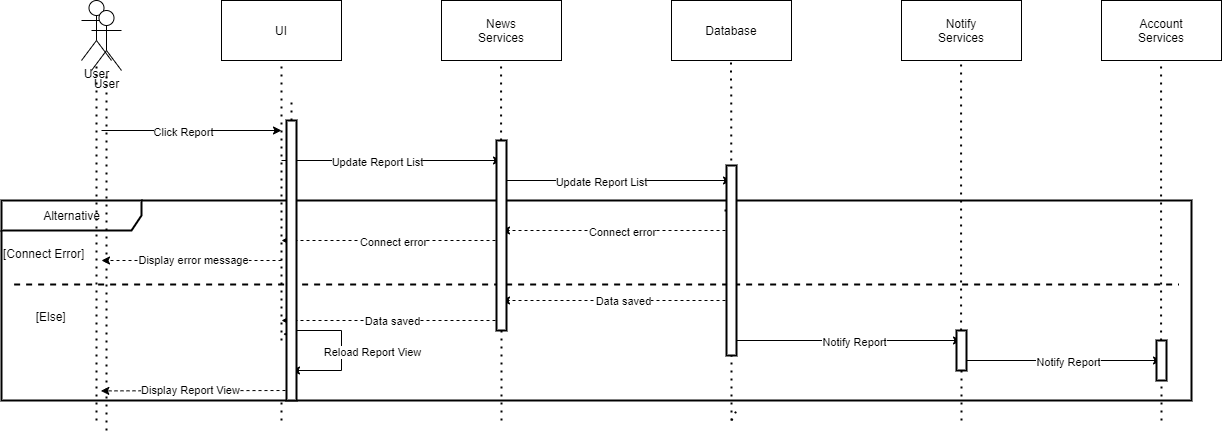

The diagram above was exported from draw.io. Its source (the exported page's mxGraphModel, read from the mxfile embedded in the PNG):
<mxGraphModel dx="2076" dy="1378" grid="1" gridSize="10" guides="1" tooltips="1" connect="1" arrows="1" fold="1" page="1" pageScale="1" pageWidth="850" pageHeight="1100" math="0" shadow="0">
  <root>
    <mxCell id="-o_fzKTvcEWeXXZvRpSY-0" />
    <mxCell id="-o_fzKTvcEWeXXZvRpSY-1" parent="-o_fzKTvcEWeXXZvRpSY-0" />
    <mxCell id="2JDY0CmYsY2tPbjuSe06-47" value="Alternative" style="shape=umlFrame;tabWidth=110;tabHeight=30;tabPosition=left;html=1;boundedLbl=1;labelInHeader=1;width=140;height=30;strokeWidth=2;" vertex="1" parent="-o_fzKTvcEWeXXZvRpSY-1">
      <mxGeometry x="30" y="280" width="1190" height="200" as="geometry" />
    </mxCell>
    <mxCell id="2JDY0CmYsY2tPbjuSe06-49" value="[Else]" style="line;strokeWidth=2;dashed=1;labelPosition=center;verticalLabelPosition=bottom;align=left;verticalAlign=top;spacingLeft=20;spacingTop=15;" vertex="1" parent="2JDY0CmYsY2tPbjuSe06-47">
      <mxGeometry x="12.629999999999999" y="80" width="1164.74" height="8" as="geometry" />
    </mxCell>
    <mxCell id="2JDY0CmYsY2tPbjuSe06-50" value="" style="endArrow=classic;html=1;rounded=0;dashed=1;entryX=0.931;entryY=0.963;entryDx=0;entryDy=0;entryPerimeter=0;" edge="1" parent="2JDY0CmYsY2tPbjuSe06-47">
      <mxGeometry width="50" height="50" relative="1" as="geometry">
        <mxPoint x="290" y="190" as="sourcePoint" />
        <mxPoint x="99.31000000000017" y="190.3900000000001" as="targetPoint" />
      </mxGeometry>
    </mxCell>
    <mxCell id="2JDY0CmYsY2tPbjuSe06-51" value="Display Report View" style="edgeLabel;html=1;align=center;verticalAlign=middle;resizable=0;points=[];" vertex="1" connectable="0" parent="2JDY0CmYsY2tPbjuSe06-50">
      <mxGeometry x="0.0831" y="-1" relative="1" as="geometry">
        <mxPoint x="2" as="offset" />
      </mxGeometry>
    </mxCell>
    <mxCell id="2JDY0CmYsY2tPbjuSe06-52" value="" style="endArrow=classic;html=1;rounded=0;edgeStyle=orthogonalEdgeStyle;" edge="1" parent="2JDY0CmYsY2tPbjuSe06-47">
      <mxGeometry width="50" height="50" relative="1" as="geometry">
        <mxPoint x="290" y="130" as="sourcePoint" />
        <mxPoint x="290" y="170" as="targetPoint" />
        <Array as="points">
          <mxPoint x="340" y="130" />
          <mxPoint x="340" y="170" />
          <mxPoint x="290" y="170" />
        </Array>
      </mxGeometry>
    </mxCell>
    <mxCell id="2JDY0CmYsY2tPbjuSe06-53" value="Reload Report View" style="edgeLabel;html=1;align=center;verticalAlign=middle;resizable=0;points=[];" vertex="1" connectable="0" parent="2JDY0CmYsY2tPbjuSe06-52">
      <mxGeometry x="-0.0909" y="1" relative="1" as="geometry">
        <mxPoint x="29" y="7" as="offset" />
      </mxGeometry>
    </mxCell>
    <mxCell id="2JDY0CmYsY2tPbjuSe06-0" value="UI" style="rounded=0;whiteSpace=wrap;html=1;" vertex="1" parent="-o_fzKTvcEWeXXZvRpSY-1">
      <mxGeometry x="250" y="80" width="120" height="60" as="geometry" />
    </mxCell>
    <mxCell id="2JDY0CmYsY2tPbjuSe06-1" value="News&lt;br&gt;Services" style="rounded=0;whiteSpace=wrap;html=1;" vertex="1" parent="-o_fzKTvcEWeXXZvRpSY-1">
      <mxGeometry x="470" y="80" width="120" height="60" as="geometry" />
    </mxCell>
    <mxCell id="2JDY0CmYsY2tPbjuSe06-2" value="Database" style="rounded=0;whiteSpace=wrap;html=1;" vertex="1" parent="-o_fzKTvcEWeXXZvRpSY-1">
      <mxGeometry x="700" y="80" width="120" height="60" as="geometry" />
    </mxCell>
    <mxCell id="2JDY0CmYsY2tPbjuSe06-3" value="User" style="shape=umlActor;verticalLabelPosition=bottom;verticalAlign=top;html=1;outlineConnect=0;" vertex="1" parent="-o_fzKTvcEWeXXZvRpSY-1">
      <mxGeometry x="110" y="80" width="30" height="60" as="geometry" />
    </mxCell>
    <mxCell id="2JDY0CmYsY2tPbjuSe06-4" value="" style="endArrow=none;dashed=1;html=1;dashPattern=1 3;strokeWidth=2;rounded=0;" edge="1" parent="-o_fzKTvcEWeXXZvRpSY-1" target="2JDY0CmYsY2tPbjuSe06-3">
      <mxGeometry width="50" height="50" relative="1" as="geometry">
        <mxPoint x="125" y="500" as="sourcePoint" />
        <mxPoint x="400" y="270" as="targetPoint" />
      </mxGeometry>
    </mxCell>
    <mxCell id="2JDY0CmYsY2tPbjuSe06-5" value="" style="endArrow=none;dashed=1;html=1;dashPattern=1 3;strokeWidth=2;rounded=0;startArrow=none;" edge="1" parent="-o_fzKTvcEWeXXZvRpSY-1">
      <mxGeometry width="50" height="50" relative="1" as="geometry">
        <mxPoint x="310" y="420" as="sourcePoint" />
        <mxPoint x="310" y="140" as="targetPoint" />
      </mxGeometry>
    </mxCell>
    <mxCell id="2JDY0CmYsY2tPbjuSe06-6" value="" style="endArrow=none;dashed=1;html=1;dashPattern=1 3;strokeWidth=2;rounded=0;startArrow=none;" edge="1" parent="-o_fzKTvcEWeXXZvRpSY-1" source="2JDY0CmYsY2tPbjuSe06-39">
      <mxGeometry width="50" height="50" relative="1" as="geometry">
        <mxPoint x="530" y="740" as="sourcePoint" />
        <mxPoint x="529.5799999999999" y="140" as="targetPoint" />
      </mxGeometry>
    </mxCell>
    <mxCell id="2JDY0CmYsY2tPbjuSe06-7" value="" style="endArrow=none;dashed=1;html=1;dashPattern=1 3;strokeWidth=2;rounded=0;startArrow=none;" edge="1" parent="-o_fzKTvcEWeXXZvRpSY-1">
      <mxGeometry width="50" height="50" relative="1" as="geometry">
        <mxPoint x="760" y="320" as="sourcePoint" />
        <mxPoint x="759.5799999999999" y="140" as="targetPoint" />
      </mxGeometry>
    </mxCell>
    <mxCell id="2JDY0CmYsY2tPbjuSe06-8" value="" style="endArrow=classic;html=1;rounded=0;" edge="1" parent="-o_fzKTvcEWeXXZvRpSY-1">
      <mxGeometry width="50" height="50" relative="1" as="geometry">
        <mxPoint x="130" y="210" as="sourcePoint" />
        <mxPoint x="310" y="210" as="targetPoint" />
      </mxGeometry>
    </mxCell>
    <mxCell id="2JDY0CmYsY2tPbjuSe06-9" value="Click Report" style="edgeLabel;html=1;align=center;verticalAlign=middle;resizable=0;points=[];" vertex="1" connectable="0" parent="2JDY0CmYsY2tPbjuSe06-8">
      <mxGeometry x="-0.2956" y="-1" relative="1" as="geometry">
        <mxPoint x="17" as="offset" />
      </mxGeometry>
    </mxCell>
    <mxCell id="2JDY0CmYsY2tPbjuSe06-10" value="" style="endArrow=classic;html=1;rounded=0;" edge="1" parent="-o_fzKTvcEWeXXZvRpSY-1">
      <mxGeometry width="50" height="50" relative="1" as="geometry">
        <mxPoint x="310" y="240" as="sourcePoint" />
        <mxPoint x="530" y="240" as="targetPoint" />
      </mxGeometry>
    </mxCell>
    <mxCell id="2JDY0CmYsY2tPbjuSe06-11" value="Update Report List" style="edgeLabel;html=1;align=center;verticalAlign=middle;resizable=0;points=[];" vertex="1" connectable="0" parent="2JDY0CmYsY2tPbjuSe06-10">
      <mxGeometry x="-0.2956" y="-1" relative="1" as="geometry">
        <mxPoint x="17" as="offset" />
      </mxGeometry>
    </mxCell>
    <mxCell id="2JDY0CmYsY2tPbjuSe06-12" value="" style="endArrow=classic;html=1;rounded=0;dashed=1;" edge="1" parent="-o_fzKTvcEWeXXZvRpSY-1">
      <mxGeometry width="50" height="50" relative="1" as="geometry">
        <mxPoint x="760" y="310" as="sourcePoint" />
        <mxPoint x="530" y="310" as="targetPoint" />
      </mxGeometry>
    </mxCell>
    <mxCell id="2JDY0CmYsY2tPbjuSe06-13" value="Connect error" style="edgeLabel;html=1;align=center;verticalAlign=middle;resizable=0;points=[];" vertex="1" connectable="0" parent="2JDY0CmYsY2tPbjuSe06-12">
      <mxGeometry x="0.0897" y="1" relative="1" as="geometry">
        <mxPoint x="16" as="offset" />
      </mxGeometry>
    </mxCell>
    <mxCell id="2JDY0CmYsY2tPbjuSe06-14" value="" style="endArrow=classic;html=1;rounded=0;dashed=1;" edge="1" parent="-o_fzKTvcEWeXXZvRpSY-1">
      <mxGeometry width="50" height="50" relative="1" as="geometry">
        <mxPoint x="760" y="380" as="sourcePoint" />
        <mxPoint x="530" y="380" as="targetPoint" />
      </mxGeometry>
    </mxCell>
    <mxCell id="2JDY0CmYsY2tPbjuSe06-15" value="Data saved" style="edgeLabel;html=1;align=center;verticalAlign=middle;resizable=0;points=[];" vertex="1" connectable="0" parent="2JDY0CmYsY2tPbjuSe06-14">
      <mxGeometry x="0.104" relative="1" as="geometry">
        <mxPoint x="17" as="offset" />
      </mxGeometry>
    </mxCell>
    <mxCell id="2JDY0CmYsY2tPbjuSe06-16" value="" style="endArrow=classic;html=1;rounded=0;dashed=1;" edge="1" parent="-o_fzKTvcEWeXXZvRpSY-1">
      <mxGeometry width="50" height="50" relative="1" as="geometry">
        <mxPoint x="530" y="320" as="sourcePoint" />
        <mxPoint x="310" y="320" as="targetPoint" />
      </mxGeometry>
    </mxCell>
    <mxCell id="2JDY0CmYsY2tPbjuSe06-17" value="Connect error" style="edgeLabel;html=1;align=center;verticalAlign=middle;resizable=0;points=[];" vertex="1" connectable="0" parent="2JDY0CmYsY2tPbjuSe06-16">
      <mxGeometry x="0.0759" y="1" relative="1" as="geometry">
        <mxPoint x="9" as="offset" />
      </mxGeometry>
    </mxCell>
    <mxCell id="2JDY0CmYsY2tPbjuSe06-18" value="" style="endArrow=classic;html=1;rounded=0;dashed=1;" edge="1" parent="-o_fzKTvcEWeXXZvRpSY-1">
      <mxGeometry width="50" height="50" relative="1" as="geometry">
        <mxPoint x="530" y="400" as="sourcePoint" />
        <mxPoint x="310" y="400" as="targetPoint" />
        <Array as="points">
          <mxPoint x="410" y="400" />
        </Array>
      </mxGeometry>
    </mxCell>
    <mxCell id="2JDY0CmYsY2tPbjuSe06-19" value="Data saved" style="edgeLabel;html=1;align=center;verticalAlign=middle;resizable=0;points=[];" vertex="1" connectable="0" parent="2JDY0CmYsY2tPbjuSe06-18">
      <mxGeometry x="-0.0056" y="2" relative="1" as="geometry">
        <mxPoint y="-2" as="offset" />
      </mxGeometry>
    </mxCell>
    <mxCell id="2JDY0CmYsY2tPbjuSe06-20" value="" style="endArrow=none;dashed=1;html=1;dashPattern=1 3;strokeWidth=2;rounded=0;" edge="1" parent="-o_fzKTvcEWeXXZvRpSY-1">
      <mxGeometry width="50" height="50" relative="1" as="geometry">
        <mxPoint x="320" y="420" as="sourcePoint" />
        <mxPoint x="310" y="410" as="targetPoint" />
      </mxGeometry>
    </mxCell>
    <mxCell id="2JDY0CmYsY2tPbjuSe06-21" value="" style="endArrow=none;dashed=1;html=1;dashPattern=1 3;strokeWidth=2;rounded=0;" edge="1" parent="-o_fzKTvcEWeXXZvRpSY-1">
      <mxGeometry width="50" height="50" relative="1" as="geometry">
        <mxPoint x="530" y="400" as="sourcePoint" />
        <mxPoint x="530" y="410" as="targetPoint" />
      </mxGeometry>
    </mxCell>
    <mxCell id="2JDY0CmYsY2tPbjuSe06-22" value="" style="endArrow=classic;html=1;rounded=0;dashed=1;" edge="1" parent="-o_fzKTvcEWeXXZvRpSY-1">
      <mxGeometry width="50" height="50" relative="1" as="geometry">
        <mxPoint x="310" y="340" as="sourcePoint" />
        <mxPoint x="130" y="340" as="targetPoint" />
      </mxGeometry>
    </mxCell>
    <mxCell id="2JDY0CmYsY2tPbjuSe06-23" value="Display error message" style="edgeLabel;html=1;align=center;verticalAlign=middle;resizable=0;points=[];" vertex="1" connectable="0" parent="2JDY0CmYsY2tPbjuSe06-22">
      <mxGeometry x="0.1847" y="-1" relative="1" as="geometry">
        <mxPoint x="17" as="offset" />
      </mxGeometry>
    </mxCell>
    <mxCell id="2JDY0CmYsY2tPbjuSe06-24" value="" style="endArrow=none;dashed=1;html=1;dashPattern=1 3;strokeWidth=2;rounded=0;" edge="1" parent="-o_fzKTvcEWeXXZvRpSY-1">
      <mxGeometry width="50" height="50" relative="1" as="geometry">
        <mxPoint x="760" y="500" as="sourcePoint" />
        <mxPoint x="765" y="490" as="targetPoint" />
      </mxGeometry>
    </mxCell>
    <mxCell id="2JDY0CmYsY2tPbjuSe06-25" value="" style="endArrow=classic;html=1;rounded=0;" edge="1" parent="-o_fzKTvcEWeXXZvRpSY-1">
      <mxGeometry width="50" height="50" relative="1" as="geometry">
        <mxPoint x="530" y="260" as="sourcePoint" />
        <mxPoint x="760" y="260" as="targetPoint" />
      </mxGeometry>
    </mxCell>
    <mxCell id="2JDY0CmYsY2tPbjuSe06-26" value="Update Report List" style="edgeLabel;html=1;align=center;verticalAlign=middle;resizable=0;points=[];" vertex="1" connectable="0" parent="2JDY0CmYsY2tPbjuSe06-25">
      <mxGeometry x="-0.2956" y="-1" relative="1" as="geometry">
        <mxPoint x="17" as="offset" />
      </mxGeometry>
    </mxCell>
    <mxCell id="2JDY0CmYsY2tPbjuSe06-27" value="Notify&lt;br&gt;Services" style="rounded=0;whiteSpace=wrap;html=1;" vertex="1" parent="-o_fzKTvcEWeXXZvRpSY-1">
      <mxGeometry x="930" y="80" width="120" height="60" as="geometry" />
    </mxCell>
    <mxCell id="2JDY0CmYsY2tPbjuSe06-28" value="" style="endArrow=none;dashed=1;html=1;dashPattern=1 3;strokeWidth=2;rounded=0;startArrow=none;" edge="1" parent="-o_fzKTvcEWeXXZvRpSY-1" source="2JDY0CmYsY2tPbjuSe06-43">
      <mxGeometry width="50" height="50" relative="1" as="geometry">
        <mxPoint x="990" y="730" as="sourcePoint" />
        <mxPoint x="989.5799999999999" y="140" as="targetPoint" />
      </mxGeometry>
    </mxCell>
    <mxCell id="2JDY0CmYsY2tPbjuSe06-29" value="Account&lt;br&gt;Services" style="rounded=0;whiteSpace=wrap;html=1;" vertex="1" parent="-o_fzKTvcEWeXXZvRpSY-1">
      <mxGeometry x="1130" y="80" width="120" height="60" as="geometry" />
    </mxCell>
    <mxCell id="2JDY0CmYsY2tPbjuSe06-30" value="" style="endArrow=none;dashed=1;html=1;dashPattern=1 3;strokeWidth=2;rounded=0;startArrow=none;" edge="1" parent="-o_fzKTvcEWeXXZvRpSY-1" source="2JDY0CmYsY2tPbjuSe06-45">
      <mxGeometry width="50" height="50" relative="1" as="geometry">
        <mxPoint x="1190" y="730" as="sourcePoint" />
        <mxPoint x="1189.58" y="140" as="targetPoint" />
      </mxGeometry>
    </mxCell>
    <mxCell id="2JDY0CmYsY2tPbjuSe06-31" value="" style="endArrow=classic;html=1;rounded=0;" edge="1" parent="-o_fzKTvcEWeXXZvRpSY-1">
      <mxGeometry width="50" height="50" relative="1" as="geometry">
        <mxPoint x="760" y="420" as="sourcePoint" />
        <mxPoint x="990" y="420" as="targetPoint" />
      </mxGeometry>
    </mxCell>
    <mxCell id="2JDY0CmYsY2tPbjuSe06-32" value="Notify Report" style="edgeLabel;html=1;align=center;verticalAlign=middle;resizable=0;points=[];" vertex="1" connectable="0" parent="2JDY0CmYsY2tPbjuSe06-31">
      <mxGeometry x="0.0639" y="-1" relative="1" as="geometry">
        <mxPoint as="offset" />
      </mxGeometry>
    </mxCell>
    <mxCell id="2JDY0CmYsY2tPbjuSe06-33" value="" style="endArrow=classic;html=1;rounded=0;" edge="1" parent="-o_fzKTvcEWeXXZvRpSY-1">
      <mxGeometry width="50" height="50" relative="1" as="geometry">
        <mxPoint x="990" y="440" as="sourcePoint" />
        <mxPoint x="1190" y="440" as="targetPoint" />
      </mxGeometry>
    </mxCell>
    <mxCell id="2JDY0CmYsY2tPbjuSe06-34" value="Notify Report" style="edgeLabel;html=1;align=center;verticalAlign=middle;resizable=0;points=[];" vertex="1" connectable="0" parent="2JDY0CmYsY2tPbjuSe06-33">
      <mxGeometry x="0.0639" y="-1" relative="1" as="geometry">
        <mxPoint as="offset" />
      </mxGeometry>
    </mxCell>
    <mxCell id="2JDY0CmYsY2tPbjuSe06-35" value="" style="endArrow=none;dashed=1;html=1;dashPattern=1 3;strokeWidth=2;rounded=0;startArrow=none;" edge="1" parent="-o_fzKTvcEWeXXZvRpSY-1" source="2JDY0CmYsY2tPbjuSe06-37">
      <mxGeometry width="50" height="50" relative="1" as="geometry">
        <mxPoint x="330" y="510" as="sourcePoint" />
        <mxPoint x="320" y="180" as="targetPoint" />
      </mxGeometry>
    </mxCell>
    <mxCell id="2JDY0CmYsY2tPbjuSe06-36" value="" style="endArrow=none;dashed=1;html=1;dashPattern=1 3;strokeWidth=2;rounded=0;startArrow=none;" edge="1" parent="-o_fzKTvcEWeXXZvRpSY-1" source="2JDY0CmYsY2tPbjuSe06-41">
      <mxGeometry width="50" height="50" relative="1" as="geometry">
        <mxPoint x="750" y="730" as="sourcePoint" />
        <mxPoint x="750" y="290" as="targetPoint" />
      </mxGeometry>
    </mxCell>
    <mxCell id="2JDY0CmYsY2tPbjuSe06-37" value="" style="html=1;points=[];perimeter=orthogonalPerimeter;strokeWidth=2;" vertex="1" parent="-o_fzKTvcEWeXXZvRpSY-1">
      <mxGeometry x="315" y="200" width="10" height="280" as="geometry" />
    </mxCell>
    <mxCell id="2JDY0CmYsY2tPbjuSe06-38" value="" style="endArrow=none;dashed=1;html=1;dashPattern=1 3;strokeWidth=2;rounded=0;" edge="1" parent="-o_fzKTvcEWeXXZvRpSY-1">
      <mxGeometry width="50" height="50" relative="1" as="geometry">
        <mxPoint x="310" y="500" as="sourcePoint" />
        <mxPoint x="310" y="480" as="targetPoint" />
      </mxGeometry>
    </mxCell>
    <mxCell id="2JDY0CmYsY2tPbjuSe06-39" value="" style="html=1;points=[];perimeter=orthogonalPerimeter;strokeWidth=2;" vertex="1" parent="-o_fzKTvcEWeXXZvRpSY-1">
      <mxGeometry x="525" y="220" width="10" height="190" as="geometry" />
    </mxCell>
    <mxCell id="2JDY0CmYsY2tPbjuSe06-40" value="" style="endArrow=none;dashed=1;html=1;dashPattern=1 3;strokeWidth=2;rounded=0;" edge="1" parent="-o_fzKTvcEWeXXZvRpSY-1" target="2JDY0CmYsY2tPbjuSe06-39">
      <mxGeometry width="50" height="50" relative="1" as="geometry">
        <mxPoint x="530" y="500" as="sourcePoint" />
        <mxPoint x="529.5799999999999" y="-90" as="targetPoint" />
      </mxGeometry>
    </mxCell>
    <mxCell id="2JDY0CmYsY2tPbjuSe06-41" value="" style="html=1;points=[];perimeter=orthogonalPerimeter;strokeWidth=2;" vertex="1" parent="-o_fzKTvcEWeXXZvRpSY-1">
      <mxGeometry x="755" y="245" width="10" height="190" as="geometry" />
    </mxCell>
    <mxCell id="2JDY0CmYsY2tPbjuSe06-42" value="" style="endArrow=none;dashed=1;html=1;dashPattern=1 3;strokeWidth=2;rounded=0;" edge="1" parent="-o_fzKTvcEWeXXZvRpSY-1" target="2JDY0CmYsY2tPbjuSe06-41">
      <mxGeometry width="50" height="50" relative="1" as="geometry">
        <mxPoint x="760" y="500" as="sourcePoint" />
        <mxPoint x="760" y="60" as="targetPoint" />
      </mxGeometry>
    </mxCell>
    <mxCell id="2JDY0CmYsY2tPbjuSe06-43" value="" style="html=1;points=[];perimeter=orthogonalPerimeter;strokeWidth=2;" vertex="1" parent="-o_fzKTvcEWeXXZvRpSY-1">
      <mxGeometry x="985" y="410" width="10" height="40" as="geometry" />
    </mxCell>
    <mxCell id="2JDY0CmYsY2tPbjuSe06-44" value="" style="endArrow=none;dashed=1;html=1;dashPattern=1 3;strokeWidth=2;rounded=0;" edge="1" parent="-o_fzKTvcEWeXXZvRpSY-1" target="2JDY0CmYsY2tPbjuSe06-43">
      <mxGeometry width="50" height="50" relative="1" as="geometry">
        <mxPoint x="990" y="500" as="sourcePoint" />
        <mxPoint x="989.5799999999999" y="-90" as="targetPoint" />
      </mxGeometry>
    </mxCell>
    <mxCell id="2JDY0CmYsY2tPbjuSe06-45" value="" style="html=1;points=[];perimeter=orthogonalPerimeter;strokeWidth=2;" vertex="1" parent="-o_fzKTvcEWeXXZvRpSY-1">
      <mxGeometry x="1185" y="420" width="10" height="40" as="geometry" />
    </mxCell>
    <mxCell id="2JDY0CmYsY2tPbjuSe06-46" value="" style="endArrow=none;dashed=1;html=1;dashPattern=1 3;strokeWidth=2;rounded=0;" edge="1" parent="-o_fzKTvcEWeXXZvRpSY-1" target="2JDY0CmYsY2tPbjuSe06-45">
      <mxGeometry width="50" height="50" relative="1" as="geometry">
        <mxPoint x="1190" y="500" as="sourcePoint" />
        <mxPoint x="1189.5799999999997" y="-90" as="targetPoint" />
      </mxGeometry>
    </mxCell>
    <mxCell id="BNkcXRRrHykRlHCxe8F2-0" value="[Connect Error]" style="text" vertex="1" parent="-o_fzKTvcEWeXXZvRpSY-1">
      <mxGeometry x="30" y="320" width="100" height="20" as="geometry" />
    </mxCell>
    <mxCell id="9FqrNgtO9tbMGFva6hH2-0" value="User" style="shape=umlActor;verticalLabelPosition=bottom;verticalAlign=top;html=1;outlineConnect=0;" vertex="1" parent="-o_fzKTvcEWeXXZvRpSY-1">
      <mxGeometry x="120" y="90" width="30" height="60" as="geometry" />
    </mxCell>
    <mxCell id="9FqrNgtO9tbMGFva6hH2-1" value="" style="endArrow=none;dashed=1;html=1;dashPattern=1 3;strokeWidth=2;rounded=0;" edge="1" target="9FqrNgtO9tbMGFva6hH2-0" parent="-o_fzKTvcEWeXXZvRpSY-1">
      <mxGeometry width="50" height="50" relative="1" as="geometry">
        <mxPoint x="135" y="510" as="sourcePoint" />
        <mxPoint x="410" y="280" as="targetPoint" />
      </mxGeometry>
    </mxCell>
  </root>
</mxGraphModel>